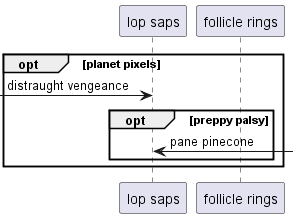

The diagram above was rendered by PlantUML. Its source (embedded in the PNG):
@startuml
participant "lop saps" as 0
participant "follicle rings" as 1
opt planet pixels
 [-> 0: distraught vengeance
opt preppy palsy
0 <-] : pane pinecone
end
end
@enduml